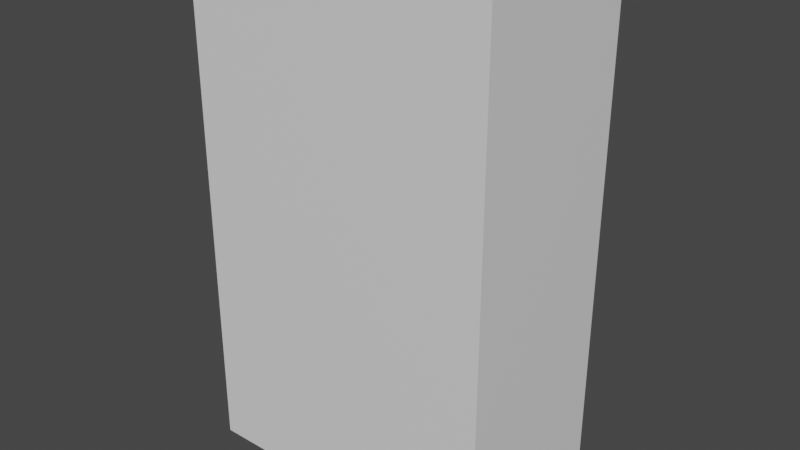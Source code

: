 # Source: wall_link.blend  (saved by Blender 3.6.11; exported with 4.5.12 LTS)
import bpy
from mathutils import Matrix  # noqa: F401  (used for matrix-valued properties, if any)

bpy.ops.wm.read_factory_settings(use_empty=True)
scene = bpy.context.scene
scene.name = 'Scene'

# ---- collections
col_collection = bpy.data.collections.new('Collection'); scene.collection.children.link(col_collection)

# ---- materials (node trees are filled in below, after node groups)
mat_material = bpy.data.materials.new('Material')
mat_material.alpha_threshold = 0.0
mat_material.use_transparent_shadow = False
mat_material.roughness = 0.5
mat_material.line_color = (0.0, 0.0, 0.0, 1.0)

# ---- material node trees
mat_material.use_nodes = True; mat_material.node_tree.nodes.clear()
_N = mat_material.node_tree.nodes; _L = mat_material.node_tree.links
n0 = _N.new('ShaderNodeOutputMaterial'); n0.name = 'Material Output'; n0.location = (300, 300)
n1 = _N.new('ShaderNodeBsdfPrincipled'); n1.name = 'Principled BSDF'; n1.location = (10, 300)
n1.distribution = 'GGX'
n1.subsurface_method = 'RANDOM_WALK_SKIN'
n1.inputs[3].default_value = 1.45
n1.inputs[27].default_value = (0.0, 0.0, 0.0, 1.0)
n1.inputs[28].default_value = 1.0
_L.new(n1.outputs[0], n0.inputs[0])
n0.is_active_output = True

# ---- world
world_world = bpy.data.worlds.new('World'); scene.world = world_world
world_world.use_nodes = True; world_world.node_tree.nodes.clear()
_N = world_world.node_tree.nodes; _L = world_world.node_tree.links
n0 = _N.new('ShaderNodeOutputWorld'); n0.name = 'World Output'; n0.location = (300, 300)
n1 = _N.new('ShaderNodeBackground'); n1.name = 'Background'; n1.location = (10, 300)
n1.inputs[0].default_value = (0.05088, 0.05088, 0.05088, 1.0)
_L.new(n1.outputs[0], n0.inputs[0])
n0.is_active_output = True
world_world.color = (0.05088, 0.05088, 0.05088)
world_world.use_sun_shadow = False
world_world.sun_shadow_jitter_overblur = 0.0

# ---- meshes
me_cube = bpy.data.meshes.new('Cube')
me_cube.from_pydata([(1.0, 1.0, 1.0), (1.0, 1.0, -1.0), (1.0, -1.0, 1.0), (1.0, -1.0, -1.0), (-1.0, 1.0, 1.0), (-1.0, 1.0, -1.0), (-1.0, -1.0, 1.0), (-1.0, -1.0, -1.0)], [], [(0, 4, 6, 2), (3, 2, 6, 7), (7, 6, 4, 5), (5, 1, 3, 7), (1, 0, 2, 3), (5, 4, 0, 1)])
_uv = me_cube.uv_layers.new(name='UVMap')
_uv.uv.foreach_set('vector', [0.625, 0.5, 0.875, 0.5, 0.875, 0.75, 0.625, 0.75, 0.375, 0.75, 0.625, 0.75, 0.625, 1.0, 0.375, 1.0, 0.375, 0.0, 0.625, 0.0, 0.625, 0.25, 0.375, 0.25, 0.125, 0.5, 0.375, 0.5, 0.375, 0.75, 0.125, 0.75, 0.375, 0.5, 0.625, 0.5, 0.625, 0.75, 0.375, 0.75, 0.375, 0.25, 0.625, 0.25, 0.625, 0.5, 0.375, 0.5])
me_cube.materials.append(mat_material)
me_cube.use_mirror_vertex_groups = False
me_cube.update()

# ---- objects
ob_cube = bpy.data.objects.new('Cube', me_cube)

# ---- transforms, parenting, visibility, modifiers, constraints
ob_cube.location = (0.0, 0.0, 0.0)
ob_cube.scale = (18.25, 10.5, 30.0)
ob_cube.lock_rotations_4d = False
ob_cube.empty_display_type = 'ARROWS'
ob_cube.lineart.crease_threshold = 0.0

# ---- collection membership
col_collection.objects.link(ob_cube)

# ---- scene / render settings (as saved in the file)
scene.frame_start = 1; scene.frame_end = 250; scene.frame_set(1)
scene.render.engine = 'BLENDER_EEVEE_NEXT'
scene.cycles.sampling_pattern = 'TABULATED_SOBOL'
scene.view_settings.view_transform = 'Filmic'
bpy.context.view_layer.update()

# ---- added for rendering (the .blend has no active camera and no usable light): camera, sun
cam_auto = bpy.data.cameras.new('AutoCamera')
cam_auto.lens = 50.0
cam_auto.sensor_width = 36.0
cam_auto.clip_end = 1190.26
ob_auto_camera = bpy.data.objects.new('AutoCamera', cam_auto)
scene.collection.objects.link(ob_auto_camera)
ob_auto_camera.location = (67.8212, -81.3855, 54.257)
ob_auto_camera.rotation_euler = (1.09748, -7.21219e-08, 0.694738)
scene.camera = ob_auto_camera
light_auto_sun = bpy.data.lights.new('AutoSun', 'SUN')
light_auto_sun.energy = 3.0
light_auto_sun.angle = 0.0523599
ob_auto_sun = bpy.data.objects.new('AutoSun', light_auto_sun)
scene.collection.objects.link(ob_auto_sun)
ob_auto_sun.rotation_euler = (0.872665, 0.174533, 0.523599)
bpy.context.view_layer.update()
